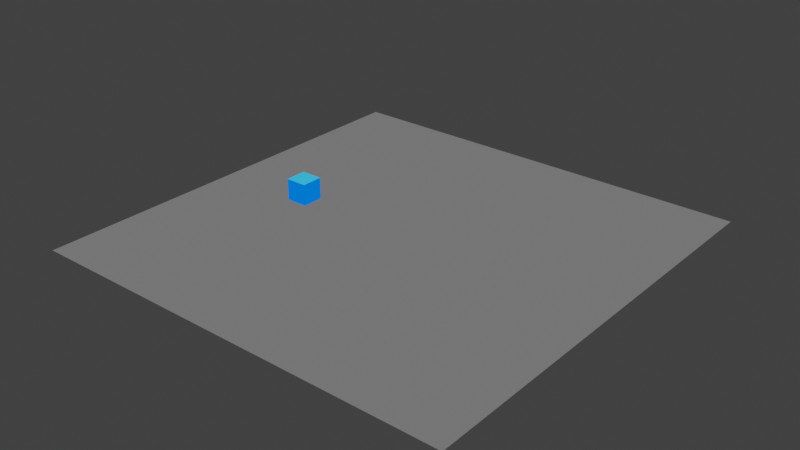 # Source: paths.blend  (saved by Blender 3.5.10; exported with 4.5.12 LTS)
import bpy
from mathutils import Matrix  # noqa: F401  (used for matrix-valued properties, if any)

bpy.ops.wm.read_factory_settings(use_empty=True)
scene = bpy.context.scene
scene.name = 'Scene'

# ---- collections
col_collection = bpy.data.collections.new('Collection'); scene.collection.children.link(col_collection)

# ---- materials (node trees are filled in below, after node groups)
mat_material = bpy.data.materials.new('Material')
mat_material.alpha_threshold = 0.0
mat_material.use_backface_culling = True
mat_material.use_transparent_shadow = False
mat_material.line_color = (0.0, 0.0, 0.0, 1.0)

# ---- material node trees
mat_material.use_nodes = True; mat_material.node_tree.nodes.clear()
_N = mat_material.node_tree.nodes; _L = mat_material.node_tree.links
n0 = _N.new('ShaderNodeOutputMaterial'); n0.name = 'Material Output'; n0.location = (300, 300)
n1 = _N.new('ShaderNodeBackground'); n1.name = 'Background'; n1.location = (10, 300)
n2 = _N.new('ShaderNodeVertexColor'); n2.name = 'Vertex Color'; n2.location = (-180, 280)
_L.new(n1.outputs[0], n0.inputs[0])
_L.new(n2.outputs[0], n1.inputs[0])
n0.is_active_output = True

# ---- world
world_world = bpy.data.worlds.new('World'); scene.world = world_world
world_world.use_nodes = True; world_world.node_tree.nodes.clear()
_N = world_world.node_tree.nodes; _L = world_world.node_tree.links
n0 = _N.new('ShaderNodeOutputWorld'); n0.name = 'World Output'; n0.location = (300, 300)
n1 = _N.new('ShaderNodeBackground'); n1.name = 'Background'; n1.location = (10, 300)
n1.inputs[0].default_value = (0.04445, 0.04445, 0.04445, 1.0)
_L.new(n1.outputs[0], n0.inputs[0])
n0.is_active_output = True
world_world.color = (0.05088, 0.05088, 0.05088)
world_world.use_sun_shadow = False
world_world.sun_shadow_jitter_overblur = 0.0

# ---- meshes
me_cube_003 = bpy.data.meshes.new('Cube.003')
me_cube_003.from_pydata([(-1.0, -1.0, -1.0), (-1.0, -1.0, 1.0), (-1.0, 1.0, -1.0), (-1.0, 1.0, 1.0), (1.0, -1.0, -1.0), (1.0, -1.0, 1.0), (1.0, 1.0, -1.0), (1.0, 1.0, 1.0)], [], [(0, 1, 3, 2), (2, 3, 7, 6), (6, 7, 5, 4), (4, 5, 1, 0), (2, 6, 4, 0), (7, 3, 1, 5)])
_uv = me_cube_003.uv_layers.new(name='UVMap')
_uv.uv.foreach_set('vector', [0.375, 0.0, 0.625, 0.0, 0.625, 0.25, 0.375, 0.25, 0.375, 0.25, 0.625, 0.25, 0.625, 0.5, 0.375, 0.5, 0.375, 0.5, 0.625, 0.5, 0.625, 0.75, 0.375, 0.75, 0.375, 0.75, 0.625, 0.75, 0.625, 1.0, 0.375, 1.0, 0.125, 0.5, 0.375, 0.5, 0.375, 0.75, 0.125, 0.75, 0.625, 0.5, 0.875, 0.5, 0.875, 0.75, 0.625, 0.75])
_ca = me_cube_003.color_attributes.new('Col', 'BYTE_COLOR', 'CORNER')
_ca.data.foreach_set('color', [0.0, 0.1559, 1.0, 1.0, 0.0, 0.1559, 1.0, 1.0, 0.0, 0.1559, 1.0, 1.0, 0.0, 0.1559, 1.0, 1.0, 0.0, 0.1559, 1.0, 1.0, 0.0, 0.1559, 1.0, 1.0, 0.0, 0.1559, 1.0, 1.0, 0.0, 0.1559, 1.0, 1.0, 0.0, 0.1559, 1.0, 1.0, 0.0, 0.1559, 1.0, 1.0, 0.0, 0.1559, 1.0, 1.0, 0.0, 0.1559, 1.0, 1.0, 0.0, 0.1559, 1.0, 1.0, 0.0, 0.1559, 1.0, 1.0, 0.0, 0.1559, 1.0, 1.0, 0.0, 0.1559, 1.0, 1.0, 0.0, 0.1559, 1.0, 1.0, 0.0, 0.1559, 1.0, 1.0, 0.0, 0.1559, 1.0, 1.0, 0.0, 0.1559, 1.0, 1.0, 0.03434, 0.4851, 1.0, 1.0, 0.03434, 0.4851, 1.0, 1.0, 0.03434, 0.4851, 1.0, 1.0, 0.03434, 0.4851, 1.0, 1.0])
me_cube_003.materials.append(mat_material)
me_cube_003.use_remesh_fix_poles = True
me_cube_003.use_remesh_preserve_attributes = False
me_cube_003.use_paint_bone_selection = False
me_cube_003.use_paint_mask = True
me_cube_003.update()
me_plane_001 = bpy.data.meshes.new('Plane.001')
me_plane_001.from_pydata([(-20.0, -20.0, 0.0), (20.0, -20.0, 0.0), (-20.0, 20.0, 0.0), (20.0, 20.0, 0.0)], [], [(0, 1, 3, 2)])
_uv = me_plane_001.uv_layers.new(name='UVMap')
_uv.uv.foreach_set('vector', [0.0, 0.0, 1.0, 0.0, 1.0, 1.0, 0.0, 1.0])
_ca = me_plane_001.color_attributes.new('Col', 'BYTE_COLOR', 'CORNER')
_ca.data.foreach_set('color', [0.15, 0.147, 0.15, 1.0, 0.15, 0.147, 0.15, 1.0, 0.15, 0.147, 0.15, 1.0, 0.15, 0.147, 0.15, 1.0])
me_plane_001.materials.append(mat_material)
me_plane_001.use_remesh_fix_poles = True
me_plane_001.use_remesh_preserve_attributes = False
me_plane_001.update()

# ---- curves / text
cu_path = bpy.data.curves.new('Path', 'CURVE')
cu_path.dimensions = '3D'
_sp = cu_path.splines.new('NURBS'); _sp.points.add(3)
_sp.points.foreach_set('co', [-10.0, 0.0, 0.0, 1.0, -3.0, 4.0, 0.0, 1.0, 8.0, -4.0, 0.0, 1.0, -4.6, -5.0, 0.0, 1.0])
_sp.order_u = 2
_sp.order_v = 0
_sp.use_cyclic_u = True
cu_path.use_path = True
cu_path.fill_mode = 'FULL'

# ---- objects
ob_cube = bpy.data.objects.new('Cube', me_cube_003)
ob_plane = bpy.data.objects.new('Plane', me_plane_001)
ob_path = bpy.data.objects.new('Path', cu_path)

# ---- transforms, parenting, visibility, modifiers, constraints
ob_cube.location = (-11.0, 0.0, 1.0)
ob_plane.location = (0.0, 0.0, 0.0)
ob_path.location = (-1.0, 0.0, 1.0)

# ---- collection membership
col_collection.objects.link(ob_cube)
col_collection.objects.link(ob_plane)
col_collection.objects.link(ob_path)

# ---- scene / render settings (as saved in the file)
scene.frame_start = 1; scene.frame_end = 250; scene.frame_set(1)
scene.render.engine = 'BLENDER_EEVEE_NEXT'
scene.render.resolution_x = 640
scene.render.resolution_y = 360
scene.render.fps = 60
scene.cycles.sampling_pattern = 'TABULATED_SOBOL'
scene.cycles.use_light_tree = False
scene.view_settings.view_transform = 'Filmic'
bpy.context.view_layer.update()

# ---- added for rendering (the .blend has no active camera and no usable light): camera, sun
cam_auto = bpy.data.cameras.new('AutoCamera')
cam_auto.lens = 50.0
cam_auto.sensor_width = 36.0
cam_auto.clip_end = 1000.0
ob_auto_camera = bpy.data.objects.new('AutoCamera', cam_auto)
scene.collection.objects.link(ob_auto_camera)
ob_auto_camera.location = (52.3713, -62.8456, 42.897)
ob_auto_camera.rotation_euler = (1.09748, -7.21219e-08, 0.694738)
scene.camera = ob_auto_camera
light_auto_sun = bpy.data.lights.new('AutoSun', 'SUN')
light_auto_sun.energy = 3.0
light_auto_sun.angle = 0.0523599
ob_auto_sun = bpy.data.objects.new('AutoSun', light_auto_sun)
scene.collection.objects.link(ob_auto_sun)
ob_auto_sun.rotation_euler = (0.872665, 0.174533, 0.523599)
bpy.context.view_layer.update()
